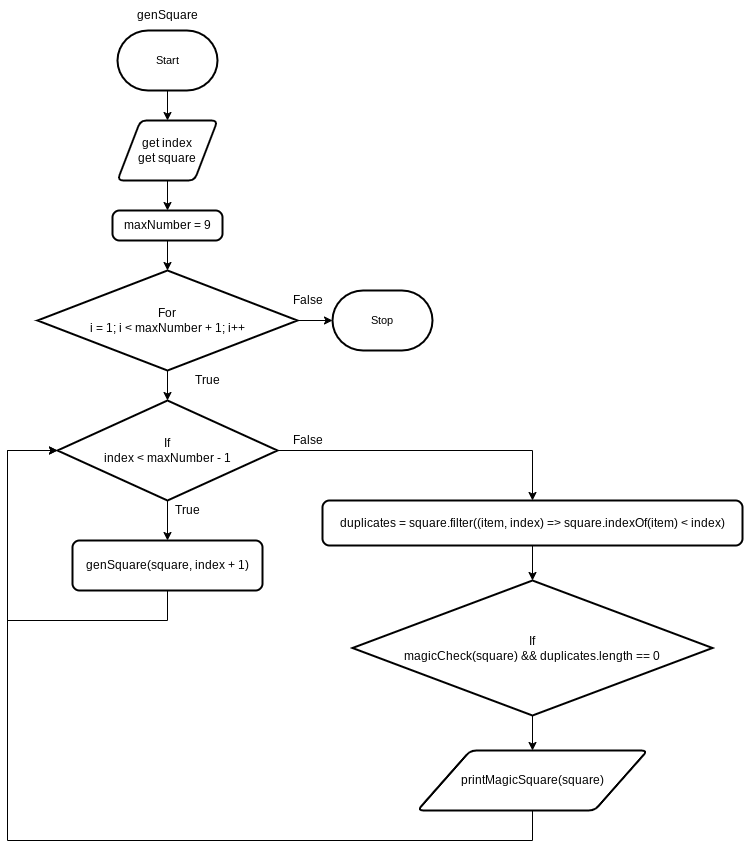

The diagram above was exported from draw.io. Its source (the exported page's mxGraphModel, read from the mxfile embedded in the PNG):
<mxGraphModel dx="1810" dy="1097" grid="1" gridSize="10" guides="1" tooltips="1" connect="1" arrows="1" fold="1" page="1" pageScale="1" pageWidth="827" pageHeight="1169" math="0" shadow="0">
  <root>
    <mxCell id="0" />
    <mxCell id="1" parent="0" />
    <mxCell id="117" value="" style="edgeStyle=orthogonalEdgeStyle;rounded=0;html=1;" edge="1" parent="1" source="85" target="93">
      <mxGeometry relative="1" as="geometry" />
    </mxCell>
    <mxCell id="85" value="Start" style="strokeWidth=2;html=1;shape=mxgraph.flowchart.terminator;whiteSpace=wrap;fontFamily=Helvetica;fontSize=11;fontColor=default;" parent="1" vertex="1">
      <mxGeometry x="156" y="160" width="100" height="60" as="geometry" />
    </mxCell>
    <mxCell id="108" style="edgeStyle=orthogonalEdgeStyle;rounded=0;html=1;entryX=0.5;entryY=0;entryDx=0;entryDy=0;entryPerimeter=0;" edge="1" parent="1" source="90" target="94">
      <mxGeometry relative="1" as="geometry" />
    </mxCell>
    <mxCell id="110" style="edgeStyle=orthogonalEdgeStyle;rounded=0;html=1;entryX=0;entryY=0.5;entryDx=0;entryDy=0;entryPerimeter=0;" edge="1" parent="1" source="90" target="109">
      <mxGeometry relative="1" as="geometry" />
    </mxCell>
    <mxCell id="90" value="For&lt;br&gt;i = 1; i &amp;lt; maxNumber + 1; i++" style="strokeWidth=2;html=1;shape=mxgraph.flowchart.decision;whiteSpace=wrap;" vertex="1" parent="1">
      <mxGeometry x="76" y="400" width="260" height="100" as="geometry" />
    </mxCell>
    <mxCell id="115" value="" style="edgeStyle=orthogonalEdgeStyle;rounded=0;html=1;" edge="1" parent="1" source="91" target="90">
      <mxGeometry relative="1" as="geometry" />
    </mxCell>
    <mxCell id="91" value="maxNumber = 9" style="rounded=1;whiteSpace=wrap;html=1;absoluteArcSize=1;arcSize=14;strokeWidth=2;" vertex="1" parent="1">
      <mxGeometry x="151" y="340" width="110" height="30" as="geometry" />
    </mxCell>
    <mxCell id="116" value="" style="edgeStyle=orthogonalEdgeStyle;rounded=0;html=1;" edge="1" parent="1" source="93" target="91">
      <mxGeometry relative="1" as="geometry" />
    </mxCell>
    <mxCell id="93" value="get index&lt;br style=&quot;border-color: var(--border-color);&quot;&gt;get square" style="shape=parallelogram;html=1;strokeWidth=2;perimeter=parallelogramPerimeter;whiteSpace=wrap;rounded=1;arcSize=12;size=0.23;" vertex="1" parent="1">
      <mxGeometry x="156" y="250" width="100" height="60" as="geometry" />
    </mxCell>
    <mxCell id="100" style="edgeStyle=orthogonalEdgeStyle;html=1;entryX=0.5;entryY=0;entryDx=0;entryDy=0;rounded=0;" edge="1" parent="1" source="94" target="95">
      <mxGeometry relative="1" as="geometry" />
    </mxCell>
    <mxCell id="105" style="edgeStyle=orthogonalEdgeStyle;rounded=0;html=1;entryX=0.5;entryY=0;entryDx=0;entryDy=0;" edge="1" parent="1" source="94" target="104">
      <mxGeometry relative="1" as="geometry" />
    </mxCell>
    <mxCell id="94" value="If&lt;br&gt;index &amp;lt; maxNumber - 1" style="strokeWidth=2;html=1;shape=mxgraph.flowchart.decision;whiteSpace=wrap;" vertex="1" parent="1">
      <mxGeometry x="96" y="530" width="220" height="100" as="geometry" />
    </mxCell>
    <mxCell id="99" value="" style="edgeStyle=none;html=1;" edge="1" parent="1" source="95" target="96">
      <mxGeometry relative="1" as="geometry" />
    </mxCell>
    <mxCell id="95" value="duplicates = square.filter((item, index) =&amp;gt; square.indexOf(item) &amp;lt; index)" style="rounded=1;whiteSpace=wrap;html=1;absoluteArcSize=1;arcSize=14;strokeWidth=2;" vertex="1" parent="1">
      <mxGeometry x="361" y="630" width="420" height="45" as="geometry" />
    </mxCell>
    <mxCell id="98" value="" style="edgeStyle=none;html=1;" edge="1" parent="1" source="96" target="97">
      <mxGeometry relative="1" as="geometry" />
    </mxCell>
    <mxCell id="96" value="If&lt;br&gt;magicCheck(square) &amp;amp;&amp;amp; duplicates.length == 0" style="strokeWidth=2;html=1;shape=mxgraph.flowchart.decision;whiteSpace=wrap;" vertex="1" parent="1">
      <mxGeometry x="391" y="710" width="360" height="135" as="geometry" />
    </mxCell>
    <mxCell id="113" style="edgeStyle=orthogonalEdgeStyle;rounded=0;html=1;entryX=0;entryY=0.5;entryDx=0;entryDy=0;entryPerimeter=0;" edge="1" parent="1" source="97" target="94">
      <mxGeometry relative="1" as="geometry">
        <Array as="points">
          <mxPoint x="571" y="970" />
          <mxPoint x="46" y="970" />
          <mxPoint x="46" y="580" />
        </Array>
      </mxGeometry>
    </mxCell>
    <mxCell id="97" value="printMagicSquare(square)" style="shape=parallelogram;html=1;strokeWidth=2;perimeter=parallelogramPerimeter;whiteSpace=wrap;rounded=1;arcSize=12;size=0.23;" vertex="1" parent="1">
      <mxGeometry x="456" y="880" width="230" height="60" as="geometry" />
    </mxCell>
    <mxCell id="101" value="False" style="text;html=1;align=center;verticalAlign=middle;resizable=0;points=[];autosize=1;strokeColor=none;fillColor=none;" vertex="1" parent="1">
      <mxGeometry x="321" y="555" width="50" height="30" as="geometry" />
    </mxCell>
    <mxCell id="114" style="edgeStyle=orthogonalEdgeStyle;rounded=0;html=1;entryX=0;entryY=0.5;entryDx=0;entryDy=0;entryPerimeter=0;" edge="1" parent="1" source="104" target="94">
      <mxGeometry relative="1" as="geometry">
        <Array as="points">
          <mxPoint x="206" y="750" />
          <mxPoint x="46" y="750" />
          <mxPoint x="46" y="580" />
        </Array>
      </mxGeometry>
    </mxCell>
    <mxCell id="104" value="genSquare(square, index + 1)" style="rounded=1;whiteSpace=wrap;html=1;absoluteArcSize=1;arcSize=14;strokeWidth=2;" vertex="1" parent="1">
      <mxGeometry x="111" y="670" width="190" height="50" as="geometry" />
    </mxCell>
    <mxCell id="107" value="True" style="text;html=1;align=center;verticalAlign=middle;resizable=0;points=[];autosize=1;strokeColor=none;fillColor=none;" vertex="1" parent="1">
      <mxGeometry x="201" y="625" width="50" height="30" as="geometry" />
    </mxCell>
    <mxCell id="109" value="Stop" style="strokeWidth=2;html=1;shape=mxgraph.flowchart.terminator;whiteSpace=wrap;fontFamily=Helvetica;fontSize=11;fontColor=default;" vertex="1" parent="1">
      <mxGeometry x="371" y="420" width="100" height="60" as="geometry" />
    </mxCell>
    <mxCell id="111" value="False" style="text;html=1;align=center;verticalAlign=middle;resizable=0;points=[];autosize=1;strokeColor=none;fillColor=none;" vertex="1" parent="1">
      <mxGeometry x="321" y="415" width="50" height="30" as="geometry" />
    </mxCell>
    <mxCell id="112" value="True" style="text;html=1;align=center;verticalAlign=middle;resizable=0;points=[];autosize=1;strokeColor=none;fillColor=none;" vertex="1" parent="1">
      <mxGeometry x="221" y="495" width="50" height="30" as="geometry" />
    </mxCell>
    <mxCell id="118" value="genSquare" style="text;html=1;align=center;verticalAlign=middle;resizable=0;points=[];autosize=1;strokeColor=none;fillColor=none;" vertex="1" parent="1">
      <mxGeometry x="166" y="130" width="80" height="30" as="geometry" />
    </mxCell>
  </root>
</mxGraphModel>